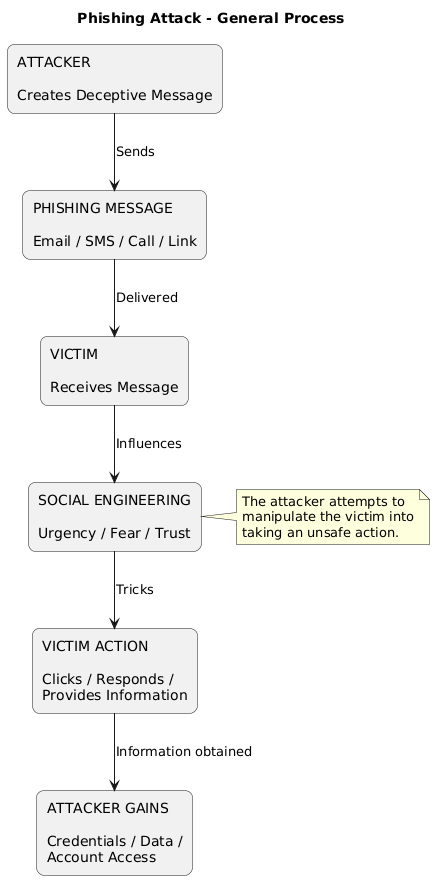

The diagram above was rendered by PlantUML. Its source (embedded in the PNG):
@startuml
title Phishing Attack - General Process

skinparam backgroundColor white
skinparam shadowing false
skinparam defaultFontName Arial

skinparam rectangle {
    RoundCorner 15
}

rectangle "ATTACKER\n\nCreates Deceptive Message" as Attacker

rectangle "PHISHING MESSAGE\n\nEmail / SMS / Call / Link" as Message

rectangle "VICTIM\n\nReceives Message" as Victim

rectangle "SOCIAL ENGINEERING\n\nUrgency / Fear / Trust" as Social

rectangle "VICTIM ACTION\n\nClicks / Responds /\nProvides Information" as Action

rectangle "ATTACKER GAINS\n\nCredentials / Data /\nAccount Access" as Impact

Attacker --> Message : Sends
Message --> Victim : Delivered
Victim --> Social : Influences
Social --> Action : Tricks
Action --> Impact : Information obtained

note right of Social
The attacker attempts to
manipulate the victim into
taking an unsafe action.
end note
@enduml